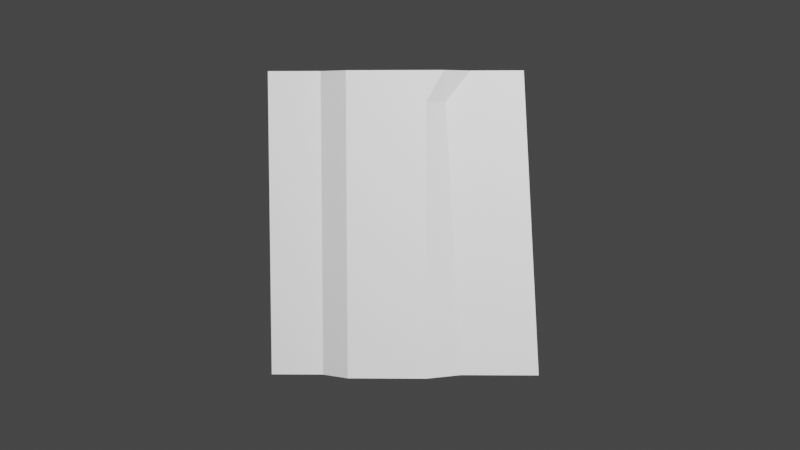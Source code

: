 # Source: verticle_middle_crease.blend  (saved by Blender 3.5.10; exported with 4.5.12 LTS)
import bpy
from mathutils import Matrix  # noqa: F401  (used for matrix-valued properties, if any)

bpy.ops.wm.read_factory_settings(use_empty=True)
scene = bpy.context.scene
scene.name = 'Scene'

# ---- collections
col_collection = bpy.data.collections.new('Collection'); scene.collection.children.link(col_collection)

# ---- materials (node trees are filled in below, after node groups)
mat_material = bpy.data.materials.new('Material')
mat_material.alpha_threshold = 0.0
mat_material.use_transparent_shadow = False
mat_material.roughness = 0.5
mat_material.line_color = (0.0, 0.0, 0.0, 1.0)

# ---- material node trees
mat_material.use_nodes = True; mat_material.node_tree.nodes.clear()
_N = mat_material.node_tree.nodes; _L = mat_material.node_tree.links
n0 = _N.new('ShaderNodeOutputMaterial'); n0.name = 'Material Output'; n0.location = (300, 300)
n1 = _N.new('ShaderNodeBsdfPrincipled'); n1.name = 'Principled BSDF'; n1.location = (10, 300)
n1.distribution = 'GGX'
n1.subsurface_method = 'RANDOM_WALK_SKIN'
n1.inputs[3].default_value = 1.45
n1.inputs[27].default_value = (0.0, 0.0, 0.0, 1.0)
n1.inputs[28].default_value = 1.0
_L.new(n1.outputs[0], n0.inputs[0])
n0.is_active_output = True

# ---- world
world_world = bpy.data.worlds.new('World'); scene.world = world_world
world_world.use_nodes = True; world_world.node_tree.nodes.clear()
_N = world_world.node_tree.nodes; _L = world_world.node_tree.links
n0 = _N.new('ShaderNodeOutputWorld'); n0.name = 'World Output'; n0.location = (300, 300)
n1 = _N.new('ShaderNodeBackground'); n1.name = 'Background'; n1.location = (10, 300)
n1.inputs[0].default_value = (0.05088, 0.05088, 0.05088, 1.0)
_L.new(n1.outputs[0], n0.inputs[0])
n0.is_active_output = True
world_world.color = (0.05088, 0.05088, 0.05088)
world_world.use_sun_shadow = False
world_world.sun_shadow_jitter_overblur = 0.0

# ---- cameras
cam_camera = bpy.data.cameras.new('Camera')
cam_camera.clip_end = 100.0
cam_camera.ortho_scale = 7.314

# ---- lights
light_light = bpy.data.lights.new('Light', 'POINT')
light_light.transmission_factor = 0.0
light_light.energy = 1000.0
light_light.shadow_soft_size = 0.064
light_light.shadow_maximum_resolution = 0.006
light_light.use_absolute_resolution = True

# ---- meshes
me_demo_for_blender = bpy.data.meshes.new('demo for blender')
me_demo_for_blender.from_pydata([(-0.4282, -0.4989, -0.03372), (0.4574, -0.4989, -0.03448), (-0.4282, 0.4989, 0.03372), (0.3991, 0.4989, 0.03448), (-0.4282, 0.3991, 0.02697), (-0.4282, 0.2993, 0.02023), (-0.4282, 0.1995, 0.01349), (-0.4282, 0.09977, 0.006744), (-0.4282, -3.154e-10, -3.166e-10), (-0.4282, -0.09977, -0.006744), (-0.4282, -0.1995, -0.01349), (-0.4282, -0.2993, -0.02023), (-0.4282, -0.3991, -0.02697), (-0.3426, -0.4989, -0.03372), (-0.2569, -0.4989, -0.03372), (-0.1713, -0.5024, 0.01902), (-0.08564, -0.5024, 0.01902), (1.638e-08, -0.5024, 0.01902), (0.0858, -0.5024, 0.01902), (0.2004, -0.4989, -0.03448), (0.2861, -0.4989, -0.03448), (0.3717, -0.4989, -0.03448), (0.4515, -0.3991, -0.02758), (0.4457, -0.2993, -0.02069), (0.4399, -0.1995, -0.01379), (0.434, -0.09977, -0.006896), (0.4282, 2.202e-09, -1.462e-07), (0.4224, 0.09977, 0.006895), (0.4166, 0.1995, 0.01379), (0.4107, 0.2993, 0.02069), (0.4049, 0.3991, 0.02758), (0.3134, 0.4989, 0.03448), (0.2278, 0.4989, 0.03448), (0.1418, 0.4952, 0.08721), (0.08534, 0.4953, 0.08645), (-1.637e-08, 0.4953, 0.08645), (-0.08564, 0.4953, 0.08645), (-0.1713, 0.4953, 0.08645), (-0.2569, 0.4989, 0.03372), (-0.3426, 0.4989, 0.03372), (-0.3426, -0.3991, -0.02697), (-0.3426, -0.2993, -0.02023), (-0.3426, -0.1995, -0.01349), (-0.3426, -0.09977, -0.006744), (-0.3426, -6.291e-11, -3.081e-10), (-0.3426, 0.09977, 0.006744), (-0.3426, 0.1995, 0.01349), (-0.3426, 0.2993, 0.02023), (-0.3426, 0.3991, 0.02697), (-0.2569, -0.3991, -0.02697), (-0.2569, -0.2993, -0.02023), (-0.2569, -0.1995, -0.01349), (-0.2569, -0.09977, -0.006744), (-0.2569, 1.895e-10, -2.995e-10), (-0.2569, 0.09977, 0.006744), (-0.2569, 0.1995, 0.01349), (-0.2569, 0.2993, 0.02023), (-0.2569, 0.3991, 0.02697), (-0.1713, -0.4027, 0.02576), (-0.1713, -0.3029, 0.0325), (-0.1713, -0.2031, 0.03925), (-0.1713, -0.1033, 0.04599), (-0.1713, -0.003564, 0.05273), (-0.1713, 0.09621, 0.05948), (-0.1713, 0.196, 0.06622), (-0.1713, 0.2958, 0.07297), (-0.1713, 0.3955, 0.07971), (-0.08564, -0.4027, 0.02576), (-0.08564, -0.3029, 0.0325), (-0.08564, -0.2031, 0.03925), (-0.08564, -0.1033, 0.04599), (-0.08564, -0.003564, 0.05273), (-0.08564, 0.09621, 0.05948), (-0.08564, 0.196, 0.06622), (-0.08564, 0.2958, 0.07297), (-0.08564, 0.3955, 0.07971), (1.31e-08, -0.4027, 0.02576), (9.825e-09, -0.3029, 0.0325), (6.909e-09, -0.2031, 0.03925), (3.949e-09, -0.1033, 0.04599), (4.939e-10, -0.003564, 0.05273), (-2.916e-09, 0.09621, 0.05948), (-6.37e-09, 0.196, 0.06622), (-9.825e-09, 0.2958, 0.07297), (-1.31e-08, 0.3955, 0.07971), (0.08579, -0.4027, 0.02576), (0.08576, -0.3029, 0.0325), (0.08572, -0.2031, 0.03925), (0.08569, -0.1034, 0.04599), (0.08564, -0.003584, 0.05273), (0.08559, 0.09619, 0.05948), (0.08553, 0.196, 0.06622), (0.08546, 0.2957, 0.07296), (0.08538, 0.3955, 0.07971), (0.1946, -0.3991, -0.02758), (0.1888, -0.2993, -0.02069), (0.1829, -0.1995, -0.01379), (0.1771, -0.09977, -0.006895), (0.1713, 1.459e-09, 1.457e-07), (0.1654, 0.09977, 0.006896), (0.1596, 0.1995, 0.01379), (0.1538, 0.2993, 0.02069), (0.148, 0.3991, 0.02758), (0.2802, -0.3991, -0.02758), (0.2744, -0.2993, -0.02069), (0.2686, -0.1995, -0.01379), (0.2628, -0.09977, -0.006895), (0.2569, 1.707e-09, 4.839e-08), (0.2511, 0.09977, 0.006895), (0.2453, 0.1995, 0.01379), (0.2394, 0.2993, 0.02069), (0.2336, 0.3991, 0.02758), (0.3659, -0.3991, -0.02758), (0.3601, -0.2993, -0.02069), (0.3542, -0.1995, -0.01379), (0.3484, -0.09977, -0.006895), (0.3426, 1.954e-09, -4.891e-08), (0.3367, 0.09977, 0.006895), (0.3309, 0.1995, 0.01379), (0.3251, 0.2993, 0.02069), (0.3193, 0.3991, 0.02758)], [], [(120, 30, 3, 31), (4, 48, 39, 2), (48, 57, 38, 39), (57, 66, 37, 38), (66, 75, 36, 37), (75, 84, 35, 36), (84, 93, 34, 35), (93, 102, 33, 34), (102, 111, 32, 33), (111, 120, 31, 32), (0, 13, 40, 12), (12, 40, 41, 11), (11, 41, 42, 10), (10, 42, 43, 9), (9, 43, 44, 8), (8, 44, 45, 7), (7, 45, 46, 6), (6, 46, 47, 5), (5, 47, 48, 4), (13, 14, 49, 40), (40, 49, 50, 41), (41, 50, 51, 42), (42, 51, 52, 43), (43, 52, 53, 44), (44, 53, 54, 45), (45, 54, 55, 46), (46, 55, 56, 47), (47, 56, 57, 48), (14, 15, 58, 49), (49, 58, 59, 50), (50, 59, 60, 51), (51, 60, 61, 52), (52, 61, 62, 53), (53, 62, 63, 54), (54, 63, 64, 55), (55, 64, 65, 56), (56, 65, 66, 57), (15, 16, 67, 58), (58, 67, 68, 59), (59, 68, 69, 60), (60, 69, 70, 61), (61, 70, 71, 62), (62, 71, 72, 63), (63, 72, 73, 64), (64, 73, 74, 65), (65, 74, 75, 66), (16, 17, 76, 67), (67, 76, 77, 68), (68, 77, 78, 69), (69, 78, 79, 70), (70, 79, 80, 71), (71, 80, 81, 72), (72, 81, 82, 73), (73, 82, 83, 74), (74, 83, 84, 75), (17, 18, 85, 76), (76, 85, 86, 77), (77, 86, 87, 78), (78, 87, 88, 79), (79, 88, 89, 80), (80, 89, 90, 81), (81, 90, 91, 82), (82, 91, 92, 83), (83, 92, 93, 84), (18, 19, 94, 85), (85, 94, 95, 86), (86, 95, 96, 87), (87, 96, 97, 88), (88, 97, 98, 89), (89, 98, 99, 90), (90, 99, 100, 91), (91, 100, 101, 92), (92, 101, 102, 93), (19, 20, 103, 94), (94, 103, 104, 95), (95, 104, 105, 96), (96, 105, 106, 97), (97, 106, 107, 98), (98, 107, 108, 99), (99, 108, 109, 100), (100, 109, 110, 101), (101, 110, 111, 102), (20, 21, 112, 103), (103, 112, 113, 104), (104, 113, 114, 105), (105, 114, 115, 106), (106, 115, 116, 107), (107, 116, 117, 108), (108, 117, 118, 109), (109, 118, 119, 110), (110, 119, 120, 111), (21, 1, 22, 112), (112, 22, 23, 113), (113, 23, 24, 114), (114, 24, 25, 115), (115, 25, 26, 116), (116, 26, 27, 117), (117, 27, 28, 118), (118, 28, 29, 119), (119, 29, 30, 120)])
_uv = me_demo_for_blender.uv_layers.new(name='UVMap')
_uv.uv.foreach_set('vector', [0.9, 0.9, 1.0, 0.9, 1.0, 1.0, 0.9, 1.0, 0.0, 0.9, 0.1, 0.9, 0.1, 1.0, 0.0, 1.0, 0.1, 0.9, 0.2, 0.9, 0.2, 1.0, 0.1, 1.0, 0.2, 0.9, 0.3, 0.9, 0.3, 1.0, 0.2, 1.0, 0.3, 0.9, 0.4, 0.9, 0.4, 1.0, 0.3, 1.0, 0.4, 0.9, 0.5, 0.9, 0.5, 1.0, 0.4, 1.0, 0.5, 0.9, 0.6, 0.9, 0.6, 1.0, 0.5, 1.0, 0.6, 0.9, 0.7, 0.9, 0.7, 1.0, 0.6, 1.0, 0.7, 0.9, 0.8, 0.9, 0.8, 1.0, 0.7, 1.0, 0.8, 0.9, 0.9, 0.9, 0.9, 1.0, 0.8, 1.0, 0.0, 0.0, 0.1, 0.0, 0.1, 0.1, 0.0, 0.1, 0.0, 0.1, 0.1, 0.1, 0.1, 0.2, 0.0, 0.2, 0.0, 0.2, 0.1, 0.2, 0.1, 0.3, 0.0, 0.3, 0.0, 0.3, 0.1, 0.3, 0.1, 0.4, 0.0, 0.4, 0.0, 0.4, 0.1, 0.4, 0.1, 0.5, 0.0, 0.5, 0.0, 0.5, 0.1, 0.5, 0.1, 0.6, 0.0, 0.6, 0.0, 0.6, 0.1, 0.6, 0.1, 0.7, 0.0, 0.7, 0.0, 0.7, 0.1, 0.7, 0.1, 0.8, 0.0, 0.8, 0.0, 0.8, 0.1, 0.8, 0.1, 0.9, 0.0, 0.9, 0.1, 0.0, 0.2, 0.0, 0.2, 0.1, 0.1, 0.1, 0.1, 0.1, 0.2, 0.1, 0.2, 0.2, 0.1, 0.2, 0.1, 0.2, 0.2, 0.2, 0.2, 0.3, 0.1, 0.3, 0.1, 0.3, 0.2, 0.3, 0.2, 0.4, 0.1, 0.4, 0.1, 0.4, 0.2, 0.4, 0.2, 0.5, 0.1, 0.5, 0.1, 0.5, 0.2, 0.5, 0.2, 0.6, 0.1, 0.6, 0.1, 0.6, 0.2, 0.6, 0.2, 0.7, 0.1, 0.7, 0.1, 0.7, 0.2, 0.7, 0.2, 0.8, 0.1, 0.8, 0.1, 0.8, 0.2, 0.8, 0.2, 0.9, 0.1, 0.9, 0.2, 0.0, 0.3, 0.0, 0.3, 0.1, 0.2, 0.1, 0.2, 0.1, 0.3, 0.1, 0.3, 0.2, 0.2, 0.2, 0.2, 0.2, 0.3, 0.2, 0.3, 0.3, 0.2, 0.3, 0.2, 0.3, 0.3, 0.3, 0.3, 0.4, 0.2, 0.4, 0.2, 0.4, 0.3, 0.4, 0.3, 0.5, 0.2, 0.5, 0.2, 0.5, 0.3, 0.5, 0.3, 0.6, 0.2, 0.6, 0.2, 0.6, 0.3, 0.6, 0.3, 0.7, 0.2, 0.7, 0.2, 0.7, 0.3, 0.7, 0.3, 0.8, 0.2, 0.8, 0.2, 0.8, 0.3, 0.8, 0.3, 0.9, 0.2, 0.9, 0.3, 0.0, 0.4, 0.0, 0.4, 0.1, 0.3, 0.1, 0.3, 0.1, 0.4, 0.1, 0.4, 0.2, 0.3, 0.2, 0.3, 0.2, 0.4, 0.2, 0.4, 0.3, 0.3, 0.3, 0.3, 0.3, 0.4, 0.3, 0.4, 0.4, 0.3, 0.4, 0.3, 0.4, 0.4, 0.4, 0.4, 0.5, 0.3, 0.5, 0.3, 0.5, 0.4, 0.5, 0.4, 0.6, 0.3, 0.6, 0.3, 0.6, 0.4, 0.6, 0.4, 0.7, 0.3, 0.7, 0.3, 0.7, 0.4, 0.7, 0.4, 0.8, 0.3, 0.8, 0.3, 0.8, 0.4, 0.8, 0.4, 0.9, 0.3, 0.9, 0.4, 0.0, 0.5, 0.0, 0.5, 0.1, 0.4, 0.1, 0.4, 0.1, 0.5, 0.1, 0.5, 0.2, 0.4, 0.2, 0.4, 0.2, 0.5, 0.2, 0.5, 0.3, 0.4, 0.3, 0.4, 0.3, 0.5, 0.3, 0.5, 0.4, 0.4, 0.4, 0.4, 0.4, 0.5, 0.4, 0.5, 0.5, 0.4, 0.5, 0.4, 0.5, 0.5, 0.5, 0.5, 0.6, 0.4, 0.6, 0.4, 0.6, 0.5, 0.6, 0.5, 0.7, 0.4, 0.7, 0.4, 0.7, 0.5, 0.7, 0.5, 0.8, 0.4, 0.8, 0.4, 0.8, 0.5, 0.8, 0.5, 0.9, 0.4, 0.9, 0.5, 0.0, 0.6, 0.0, 0.6, 0.1, 0.5, 0.1, 0.5, 0.1, 0.6, 0.1, 0.6, 0.2, 0.5, 0.2, 0.5, 0.2, 0.6, 0.2, 0.6, 0.3, 0.5, 0.3, 0.5, 0.3, 0.6, 0.3, 0.6, 0.4, 0.5, 0.4, 0.5, 0.4, 0.6, 0.4, 0.6, 0.5, 0.5, 0.5, 0.5, 0.5, 0.6, 0.5, 0.6, 0.6, 0.5, 0.6, 0.5, 0.6, 0.6, 0.6, 0.6, 0.7, 0.5, 0.7, 0.5, 0.7, 0.6, 0.7, 0.6, 0.8, 0.5, 0.8, 0.5, 0.8, 0.6, 0.8, 0.6, 0.9, 0.5, 0.9, 0.6, 0.0, 0.7, 0.0, 0.7, 0.1, 0.6, 0.1, 0.6, 0.1, 0.7, 0.1, 0.7, 0.2, 0.6, 0.2, 0.6, 0.2, 0.7, 0.2, 0.7, 0.3, 0.6, 0.3, 0.6, 0.3, 0.7, 0.3, 0.7, 0.4, 0.6, 0.4, 0.6, 0.4, 0.7, 0.4, 0.7, 0.5, 0.6, 0.5, 0.6, 0.5, 0.7, 0.5, 0.7, 0.6, 0.6, 0.6, 0.6, 0.6, 0.7, 0.6, 0.7, 0.7, 0.6, 0.7, 0.6, 0.7, 0.7, 0.7, 0.7, 0.8, 0.6, 0.8, 0.6, 0.8, 0.7, 0.8, 0.7, 0.9, 0.6, 0.9, 0.7, 0.0, 0.8, 0.0, 0.8, 0.1, 0.7, 0.1, 0.7, 0.1, 0.8, 0.1, 0.8, 0.2, 0.7, 0.2, 0.7, 0.2, 0.8, 0.2, 0.8, 0.3, 0.7, 0.3, 0.7, 0.3, 0.8, 0.3, 0.8, 0.4, 0.7, 0.4, 0.7, 0.4, 0.8, 0.4, 0.8, 0.5, 0.7, 0.5, 0.7, 0.5, 0.8, 0.5, 0.8, 0.6, 0.7, 0.6, 0.7, 0.6, 0.8, 0.6, 0.8, 0.7, 0.7, 0.7, 0.7, 0.7, 0.8, 0.7, 0.8, 0.8, 0.7, 0.8, 0.7, 0.8, 0.8, 0.8, 0.8, 0.9, 0.7, 0.9, 0.8, 0.0, 0.9, 0.0, 0.9, 0.1, 0.8, 0.1, 0.8, 0.1, 0.9, 0.1, 0.9, 0.2, 0.8, 0.2, 0.8, 0.2, 0.9, 0.2, 0.9, 0.3, 0.8, 0.3, 0.8, 0.3, 0.9, 0.3, 0.9, 0.4, 0.8, 0.4, 0.8, 0.4, 0.9, 0.4, 0.9, 0.5, 0.8, 0.5, 0.8, 0.5, 0.9, 0.5, 0.9, 0.6, 0.8, 0.6, 0.8, 0.6, 0.9, 0.6, 0.9, 0.7, 0.8, 0.7, 0.8, 0.7, 0.9, 0.7, 0.9, 0.8, 0.8, 0.8, 0.8, 0.8, 0.9, 0.8, 0.9, 0.9, 0.8, 0.9, 0.9, 0.0, 1.0, 0.0, 1.0, 0.1, 0.9, 0.1, 0.9, 0.1, 1.0, 0.1, 1.0, 0.2, 0.9, 0.2, 0.9, 0.2, 1.0, 0.2, 1.0, 0.3, 0.9, 0.3, 0.9, 0.3, 1.0, 0.3, 1.0, 0.4, 0.9, 0.4, 0.9, 0.4, 1.0, 0.4, 1.0, 0.5, 0.9, 0.5, 0.9, 0.5, 1.0, 0.5, 1.0, 0.6, 0.9, 0.6, 0.9, 0.6, 1.0, 0.6, 1.0, 0.7, 0.9, 0.7, 0.9, 0.7, 1.0, 0.7, 1.0, 0.8, 0.9, 0.8, 0.9, 0.8, 1.0, 0.8, 1.0, 0.9, 0.9, 0.9])
me_demo_for_blender.materials.append(mat_material)
me_demo_for_blender.update()

# ---- objects
ob_light = bpy.data.objects.new('Light', light_light)
ob_camera = bpy.data.objects.new('Camera', cam_camera)
ob_demo_for_blender = bpy.data.objects.new('demo for blender', me_demo_for_blender)

# ---- transforms, parenting, visibility, modifiers, constraints
ob_light.location = (4.276, 1.115, 0.8539)
ob_light.rotation_euler = (7.03, 0.0257, -0.5752)
ob_light.lock_rotations_4d = False
ob_light.empty_display_type = 'ARROWS'
ob_light.color = (0.0, 0.0, 0.0, 0.0)
ob_light.lineart.crease_threshold = 0.0
ob_camera.location = (3.636, 0.0947, 0.1042)
ob_camera.rotation_euler = (1.542, 7.592e-07, 1.597)
ob_camera.lock_rotations_4d = False
ob_camera.empty_display_type = 'ARROWS'
ob_camera.color = (0.0, 0.0, 0.0, 0.0)
ob_camera.display_type = 'WIRE'
ob_camera.lineart.crease_threshold = 0.0
ob_demo_for_blender.location = (0.0, 0.0, 0.0)
ob_demo_for_blender.rotation_euler = (1.571, 0.0, 1.571)

# ---- collection membership
col_collection.objects.link(ob_light)
col_collection.objects.link(ob_camera)
col_collection.objects.link(ob_demo_for_blender)

# ---- scene / render settings (as saved in the file)
scene.camera = ob_camera
scene.frame_start = 1; scene.frame_end = 250; scene.frame_set(1)
scene.render.engine = 'BLENDER_EEVEE_NEXT'
scene.cycles.sampling_pattern = 'TABULATED_SOBOL'
scene.view_settings.view_transform = 'Filmic'
bpy.context.view_layer.update()

